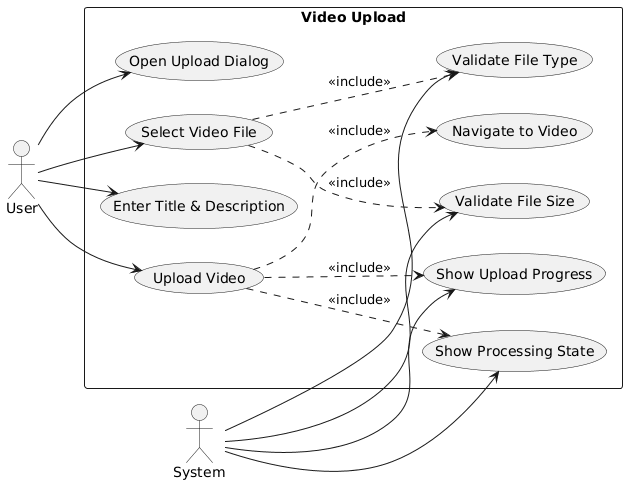

The diagram above was rendered by PlantUML. Its source (embedded in the PNG):
@startuml
left to right direction

actor "User" as user
actor "System" as system

rectangle "Video Upload" {
  usecase "Open Upload Dialog" as UC1
  usecase "Select Video File" as UC2
  usecase "Enter Title & Description" as UC3
  usecase "Validate File Type" as UC4
  usecase "Validate File Size" as UC5
  usecase "Upload Video" as UC6
  usecase "Show Upload Progress" as UC7
  usecase "Show Processing State" as UC8
  usecase "Navigate to Video" as UC9
}

user --> UC1
user --> UC2
user --> UC3
user --> UC6
UC2 ..> UC4 : <<include>>
UC2 ..> UC5 : <<include>>
UC6 ..> UC7 : <<include>>
UC6 ..> UC8 : <<include>>
UC6 ..> UC9 : <<include>>
system --> UC4
system --> UC5
system --> UC7
system --> UC8
@enduml